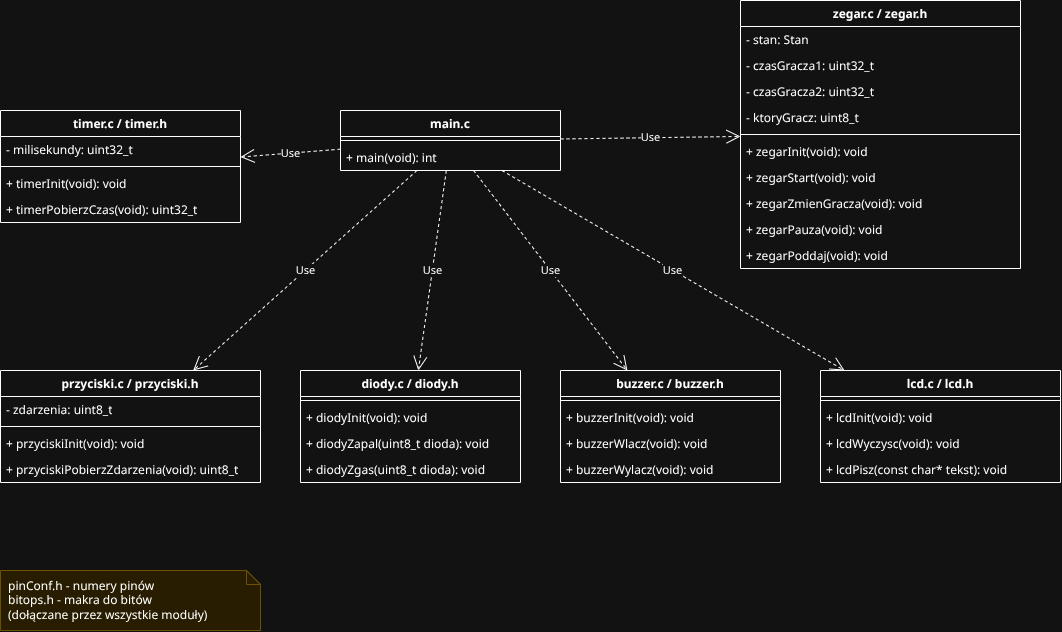

The diagram above was exported from draw.io. Its source (the exported page's mxGraphModel, read from the mxfile embedded in the PNG):
<mxGraphModel dx="2072" dy="1820" grid="1" gridSize="10" guides="1" tooltips="1" connect="1" arrows="1" fold="1" page="1" pageScale="1" pageWidth="827" pageHeight="1169" math="0" shadow="0">
  <root>
    <mxCell id="0" />
    <mxCell id="1" parent="0" />
    <mxCell id="main" parent="1" style="swimlane;fontStyle=1;align=center;verticalAlign=top;childLayout=stackLayout;horizontal=1;startSize=26;horizontalStack=0;resizeParent=1;resizeParentMax=0;resizeLast=0;collapsible=1;marginBottom=0;whiteSpace=wrap;html=1;" value="main.c" vertex="1">
      <mxGeometry height="60" width="220" as="geometry" />
    </mxCell>
    <mxCell id="main_l1" parent="main" style="line;strokeWidth=1;fillColor=none;align=left;verticalAlign=middle;spacingTop=-1;spacingLeft=3;spacingRight=3;rotatable=0;labelPosition=right;points=[];portConstraint=eastwest;strokeColor=inherit;" value="" vertex="1">
      <mxGeometry height="8" width="220" y="26" as="geometry" />
    </mxCell>
    <mxCell id="main_o2" parent="main" style="text;strokeColor=none;fillColor=none;align=left;verticalAlign=top;spacingLeft=4;spacingRight=4;overflow=hidden;rotatable=0;points=[[0,0.5],[1,0.5]];portConstraint=eastwest;whiteSpace=wrap;html=1;" value="+ main(void): int" vertex="1">
      <mxGeometry height="26" width="220" y="34" as="geometry" />
    </mxCell>
    <mxCell id="zegar" parent="1" style="swimlane;fontStyle=1;align=center;verticalAlign=top;childLayout=stackLayout;horizontal=1;startSize=26;horizontalStack=0;resizeParent=1;resizeParentMax=0;resizeLast=0;collapsible=1;marginBottom=0;whiteSpace=wrap;html=1;" value="zegar.c / zegar.h" vertex="1">
      <mxGeometry height="268" width="280" x="400" y="-110" as="geometry" />
    </mxCell>
    <mxCell id="zegar_a3" parent="zegar" style="text;strokeColor=none;fillColor=none;align=left;verticalAlign=top;spacingLeft=4;spacingRight=4;overflow=hidden;rotatable=0;points=[[0,0.5],[1,0.5]];portConstraint=eastwest;whiteSpace=wrap;html=1;" value="- stan: Stan" vertex="1">
      <mxGeometry height="26" width="280" y="26" as="geometry" />
    </mxCell>
    <mxCell id="zegar_a4" parent="zegar" style="text;strokeColor=none;fillColor=none;align=left;verticalAlign=top;spacingLeft=4;spacingRight=4;overflow=hidden;rotatable=0;points=[[0,0.5],[1,0.5]];portConstraint=eastwest;whiteSpace=wrap;html=1;" value="- czasGracza1: uint32_t" vertex="1">
      <mxGeometry height="26" width="280" y="52" as="geometry" />
    </mxCell>
    <mxCell id="zegar_a5" parent="zegar" style="text;strokeColor=none;fillColor=none;align=left;verticalAlign=top;spacingLeft=4;spacingRight=4;overflow=hidden;rotatable=0;points=[[0,0.5],[1,0.5]];portConstraint=eastwest;whiteSpace=wrap;html=1;" value="- czasGracza2: uint32_t" vertex="1">
      <mxGeometry height="26" width="280" y="78" as="geometry" />
    </mxCell>
    <mxCell id="zegar_a6" parent="zegar" style="text;strokeColor=none;fillColor=none;align=left;verticalAlign=top;spacingLeft=4;spacingRight=4;overflow=hidden;rotatable=0;points=[[0,0.5],[1,0.5]];portConstraint=eastwest;whiteSpace=wrap;html=1;" value="- ktoryGracz: uint8_t" vertex="1">
      <mxGeometry height="26" width="280" y="104" as="geometry" />
    </mxCell>
    <mxCell id="zegar_l7" parent="zegar" style="line;strokeWidth=1;fillColor=none;align=left;verticalAlign=middle;spacingTop=-1;spacingLeft=3;spacingRight=3;rotatable=0;labelPosition=right;points=[];portConstraint=eastwest;strokeColor=inherit;" value="" vertex="1">
      <mxGeometry height="8" width="280" y="130" as="geometry" />
    </mxCell>
    <mxCell id="zegar_o8" parent="zegar" style="text;strokeColor=none;fillColor=none;align=left;verticalAlign=top;spacingLeft=4;spacingRight=4;overflow=hidden;rotatable=0;points=[[0,0.5],[1,0.5]];portConstraint=eastwest;whiteSpace=wrap;html=1;" value="+ zegarInit(void): void" vertex="1">
      <mxGeometry height="26" width="280" y="138" as="geometry" />
    </mxCell>
    <mxCell id="zegar_o9" parent="zegar" style="text;strokeColor=none;fillColor=none;align=left;verticalAlign=top;spacingLeft=4;spacingRight=4;overflow=hidden;rotatable=0;points=[[0,0.5],[1,0.5]];portConstraint=eastwest;whiteSpace=wrap;html=1;" value="+ zegarStart(void): void" vertex="1">
      <mxGeometry height="26" width="280" y="164" as="geometry" />
    </mxCell>
    <mxCell id="zegar_o10" parent="zegar" style="text;strokeColor=none;fillColor=none;align=left;verticalAlign=top;spacingLeft=4;spacingRight=4;overflow=hidden;rotatable=0;points=[[0,0.5],[1,0.5]];portConstraint=eastwest;whiteSpace=wrap;html=1;" value="+ zegarZmienGracza(void): void" vertex="1">
      <mxGeometry height="26" width="280" y="190" as="geometry" />
    </mxCell>
    <mxCell id="zegar_o11" parent="zegar" style="text;strokeColor=none;fillColor=none;align=left;verticalAlign=top;spacingLeft=4;spacingRight=4;overflow=hidden;rotatable=0;points=[[0,0.5],[1,0.5]];portConstraint=eastwest;whiteSpace=wrap;html=1;" value="+ zegarPauza(void): void" vertex="1">
      <mxGeometry height="26" width="280" y="216" as="geometry" />
    </mxCell>
    <mxCell id="zegar_o12" parent="zegar" style="text;strokeColor=none;fillColor=none;align=left;verticalAlign=top;spacingLeft=4;spacingRight=4;overflow=hidden;rotatable=0;points=[[0,0.5],[1,0.5]];portConstraint=eastwest;whiteSpace=wrap;html=1;" value="+ zegarPoddaj(void): void" vertex="1">
      <mxGeometry height="26" width="280" y="242" as="geometry" />
    </mxCell>
    <mxCell id="timer" parent="1" style="swimlane;fontStyle=1;align=center;verticalAlign=top;childLayout=stackLayout;horizontal=1;startSize=26;horizontalStack=0;resizeParent=1;resizeParentMax=0;resizeLast=0;collapsible=1;marginBottom=0;whiteSpace=wrap;html=1;" value="timer.c / timer.h" vertex="1">
      <mxGeometry height="112" width="240" x="-340" as="geometry" />
    </mxCell>
    <mxCell id="timer_a13" parent="timer" style="text;strokeColor=none;fillColor=none;align=left;verticalAlign=top;spacingLeft=4;spacingRight=4;overflow=hidden;rotatable=0;points=[[0,0.5],[1,0.5]];portConstraint=eastwest;whiteSpace=wrap;html=1;" value="- milisekundy: uint32_t" vertex="1">
      <mxGeometry height="26" width="240" y="26" as="geometry" />
    </mxCell>
    <mxCell id="timer_l14" parent="timer" style="line;strokeWidth=1;fillColor=none;align=left;verticalAlign=middle;spacingTop=-1;spacingLeft=3;spacingRight=3;rotatable=0;labelPosition=right;points=[];portConstraint=eastwest;strokeColor=inherit;" value="" vertex="1">
      <mxGeometry height="8" width="240" y="52" as="geometry" />
    </mxCell>
    <mxCell id="timer_o15" parent="timer" style="text;strokeColor=none;fillColor=none;align=left;verticalAlign=top;spacingLeft=4;spacingRight=4;overflow=hidden;rotatable=0;points=[[0,0.5],[1,0.5]];portConstraint=eastwest;whiteSpace=wrap;html=1;" value="+ timerInit(void): void" vertex="1">
      <mxGeometry height="26" width="240" y="60" as="geometry" />
    </mxCell>
    <mxCell id="timer_o16" parent="timer" style="text;strokeColor=none;fillColor=none;align=left;verticalAlign=top;spacingLeft=4;spacingRight=4;overflow=hidden;rotatable=0;points=[[0,0.5],[1,0.5]];portConstraint=eastwest;whiteSpace=wrap;html=1;" value="+ timerPobierzCzas(void): uint32_t" vertex="1">
      <mxGeometry height="26" width="240" y="86" as="geometry" />
    </mxCell>
    <mxCell id="przyciski" parent="1" style="swimlane;fontStyle=1;align=center;verticalAlign=top;childLayout=stackLayout;horizontal=1;startSize=26;horizontalStack=0;resizeParent=1;resizeParentMax=0;resizeLast=0;collapsible=1;marginBottom=0;whiteSpace=wrap;html=1;" value="przyciski.c / przyciski.h" vertex="1">
      <mxGeometry height="112" width="260" x="-340" y="260" as="geometry" />
    </mxCell>
    <mxCell id="przyciski_a17" parent="przyciski" style="text;strokeColor=none;fillColor=none;align=left;verticalAlign=top;spacingLeft=4;spacingRight=4;overflow=hidden;rotatable=0;points=[[0,0.5],[1,0.5]];portConstraint=eastwest;whiteSpace=wrap;html=1;" value="- zdarzenia: uint8_t" vertex="1">
      <mxGeometry height="26" width="260" y="26" as="geometry" />
    </mxCell>
    <mxCell id="przyciski_l18" parent="przyciski" style="line;strokeWidth=1;fillColor=none;align=left;verticalAlign=middle;spacingTop=-1;spacingLeft=3;spacingRight=3;rotatable=0;labelPosition=right;points=[];portConstraint=eastwest;strokeColor=inherit;" value="" vertex="1">
      <mxGeometry height="8" width="260" y="52" as="geometry" />
    </mxCell>
    <mxCell id="przyciski_o19" parent="przyciski" style="text;strokeColor=none;fillColor=none;align=left;verticalAlign=top;spacingLeft=4;spacingRight=4;overflow=hidden;rotatable=0;points=[[0,0.5],[1,0.5]];portConstraint=eastwest;whiteSpace=wrap;html=1;" value="+ przyciskiInit(void): void" vertex="1">
      <mxGeometry height="26" width="260" y="60" as="geometry" />
    </mxCell>
    <mxCell id="przyciski_o20" parent="przyciski" style="text;strokeColor=none;fillColor=none;align=left;verticalAlign=top;spacingLeft=4;spacingRight=4;overflow=hidden;rotatable=0;points=[[0,0.5],[1,0.5]];portConstraint=eastwest;whiteSpace=wrap;html=1;" value="+ przyciskiPobierzZdarzenia(void): uint8_t" vertex="1">
      <mxGeometry height="26" width="260" y="86" as="geometry" />
    </mxCell>
    <mxCell id="diody" parent="1" style="swimlane;fontStyle=1;align=center;verticalAlign=top;childLayout=stackLayout;horizontal=1;startSize=26;horizontalStack=0;resizeParent=1;resizeParentMax=0;resizeLast=0;collapsible=1;marginBottom=0;whiteSpace=wrap;html=1;" value="diody.c / diody.h" vertex="1">
      <mxGeometry height="112" width="220" x="-40" y="260" as="geometry" />
    </mxCell>
    <mxCell id="diody_l21" parent="diody" style="line;strokeWidth=1;fillColor=none;align=left;verticalAlign=middle;spacingTop=-1;spacingLeft=3;spacingRight=3;rotatable=0;labelPosition=right;points=[];portConstraint=eastwest;strokeColor=inherit;" value="" vertex="1">
      <mxGeometry height="8" width="220" y="26" as="geometry" />
    </mxCell>
    <mxCell id="diody_o22" parent="diody" style="text;strokeColor=none;fillColor=none;align=left;verticalAlign=top;spacingLeft=4;spacingRight=4;overflow=hidden;rotatable=0;points=[[0,0.5],[1,0.5]];portConstraint=eastwest;whiteSpace=wrap;html=1;" value="+ diodyInit(void): void" vertex="1">
      <mxGeometry height="26" width="220" y="34" as="geometry" />
    </mxCell>
    <mxCell id="diody_o23" parent="diody" style="text;strokeColor=none;fillColor=none;align=left;verticalAlign=top;spacingLeft=4;spacingRight=4;overflow=hidden;rotatable=0;points=[[0,0.5],[1,0.5]];portConstraint=eastwest;whiteSpace=wrap;html=1;" value="+ diodyZapal(uint8_t dioda): void" vertex="1">
      <mxGeometry height="26" width="220" y="60" as="geometry" />
    </mxCell>
    <mxCell id="diody_o24" parent="diody" style="text;strokeColor=none;fillColor=none;align=left;verticalAlign=top;spacingLeft=4;spacingRight=4;overflow=hidden;rotatable=0;points=[[0,0.5],[1,0.5]];portConstraint=eastwest;whiteSpace=wrap;html=1;" value="+ diodyZgas(uint8_t dioda): void" vertex="1">
      <mxGeometry height="26" width="220" y="86" as="geometry" />
    </mxCell>
    <mxCell id="buzzer" parent="1" style="swimlane;fontStyle=1;align=center;verticalAlign=top;childLayout=stackLayout;horizontal=1;startSize=26;horizontalStack=0;resizeParent=1;resizeParentMax=0;resizeLast=0;collapsible=1;marginBottom=0;whiteSpace=wrap;html=1;" value="buzzer.c / buzzer.h" vertex="1">
      <mxGeometry height="112" width="220" x="220" y="260" as="geometry" />
    </mxCell>
    <mxCell id="buzzer_l25" parent="buzzer" style="line;strokeWidth=1;fillColor=none;align=left;verticalAlign=middle;spacingTop=-1;spacingLeft=3;spacingRight=3;rotatable=0;labelPosition=right;points=[];portConstraint=eastwest;strokeColor=inherit;" value="" vertex="1">
      <mxGeometry height="8" width="220" y="26" as="geometry" />
    </mxCell>
    <mxCell id="buzzer_o26" parent="buzzer" style="text;strokeColor=none;fillColor=none;align=left;verticalAlign=top;spacingLeft=4;spacingRight=4;overflow=hidden;rotatable=0;points=[[0,0.5],[1,0.5]];portConstraint=eastwest;whiteSpace=wrap;html=1;" value="+ buzzerInit(void): void" vertex="1">
      <mxGeometry height="26" width="220" y="34" as="geometry" />
    </mxCell>
    <mxCell id="buzzer_o27" parent="buzzer" style="text;strokeColor=none;fillColor=none;align=left;verticalAlign=top;spacingLeft=4;spacingRight=4;overflow=hidden;rotatable=0;points=[[0,0.5],[1,0.5]];portConstraint=eastwest;whiteSpace=wrap;html=1;" value="+ buzzerWlacz(void): void" vertex="1">
      <mxGeometry height="26" width="220" y="60" as="geometry" />
    </mxCell>
    <mxCell id="buzzer_o28" parent="buzzer" style="text;strokeColor=none;fillColor=none;align=left;verticalAlign=top;spacingLeft=4;spacingRight=4;overflow=hidden;rotatable=0;points=[[0,0.5],[1,0.5]];portConstraint=eastwest;whiteSpace=wrap;html=1;" value="+ buzzerWylacz(void): void" vertex="1">
      <mxGeometry height="26" width="220" y="86" as="geometry" />
    </mxCell>
    <mxCell id="lcd" parent="1" style="swimlane;fontStyle=1;align=center;verticalAlign=top;childLayout=stackLayout;horizontal=1;startSize=26;horizontalStack=0;resizeParent=1;resizeParentMax=0;resizeLast=0;collapsible=1;marginBottom=0;whiteSpace=wrap;html=1;" value="lcd.c / lcd.h" vertex="1">
      <mxGeometry height="112" width="240" x="480" y="260" as="geometry" />
    </mxCell>
    <mxCell id="lcd_l29" parent="lcd" style="line;strokeWidth=1;fillColor=none;align=left;verticalAlign=middle;spacingTop=-1;spacingLeft=3;spacingRight=3;rotatable=0;labelPosition=right;points=[];portConstraint=eastwest;strokeColor=inherit;" value="" vertex="1">
      <mxGeometry height="8" width="240" y="26" as="geometry" />
    </mxCell>
    <mxCell id="lcd_o30" parent="lcd" style="text;strokeColor=none;fillColor=none;align=left;verticalAlign=top;spacingLeft=4;spacingRight=4;overflow=hidden;rotatable=0;points=[[0,0.5],[1,0.5]];portConstraint=eastwest;whiteSpace=wrap;html=1;" value="+ lcdInit(void): void" vertex="1">
      <mxGeometry height="26" width="240" y="34" as="geometry" />
    </mxCell>
    <mxCell id="lcd_o31" parent="lcd" style="text;strokeColor=none;fillColor=none;align=left;verticalAlign=top;spacingLeft=4;spacingRight=4;overflow=hidden;rotatable=0;points=[[0,0.5],[1,0.5]];portConstraint=eastwest;whiteSpace=wrap;html=1;" value="+ lcdWyczysc(void): void" vertex="1">
      <mxGeometry height="26" width="240" y="60" as="geometry" />
    </mxCell>
    <mxCell id="lcd_o32" parent="lcd" style="text;strokeColor=none;fillColor=none;align=left;verticalAlign=top;spacingLeft=4;spacingRight=4;overflow=hidden;rotatable=0;points=[[0,0.5],[1,0.5]];portConstraint=eastwest;whiteSpace=wrap;html=1;" value="+ lcdPisz(const char* tekst): void" vertex="1">
      <mxGeometry height="26" width="240" y="86" as="geometry" />
    </mxCell>
    <mxCell id="nota" parent="1" style="shape=note;whiteSpace=wrap;html=1;size=14;fillColor=#fff2cc;strokeColor=#d6b656;align=left;spacingLeft=6;" value="pinConf.h - numery pinów&lt;br&gt;bitops.h - makra do bitów&lt;br&gt;(dołączane przez wszystkie moduły)" vertex="1">
      <mxGeometry height="60" width="260" x="-340" y="460" as="geometry" />
    </mxCell>
    <mxCell id="e33" edge="1" parent="1" source="main" style="endArrow=open;endSize=12;dashed=1;html=1;rounded=0;" target="zegar" value="Use">
      <mxGeometry relative="1" as="geometry" />
    </mxCell>
    <mxCell id="e34" edge="1" parent="1" source="main" style="endArrow=open;endSize=12;dashed=1;html=1;rounded=0;" target="timer" value="Use">
      <mxGeometry relative="1" as="geometry" />
    </mxCell>
    <mxCell id="e35" edge="1" parent="1" source="main" style="endArrow=open;endSize=12;dashed=1;html=1;rounded=0;" target="przyciski" value="Use">
      <mxGeometry relative="1" as="geometry" />
    </mxCell>
    <mxCell id="e36" edge="1" parent="1" source="main" style="endArrow=open;endSize=12;dashed=1;html=1;rounded=0;" target="diody" value="Use">
      <mxGeometry relative="1" as="geometry" />
    </mxCell>
    <mxCell id="e37" edge="1" parent="1" source="main" style="endArrow=open;endSize=12;dashed=1;html=1;rounded=0;" target="buzzer" value="Use">
      <mxGeometry relative="1" as="geometry" />
    </mxCell>
    <mxCell id="e38" edge="1" parent="1" source="main" style="endArrow=open;endSize=12;dashed=1;html=1;rounded=0;" target="lcd" value="Use">
      <mxGeometry relative="1" as="geometry" />
    </mxCell>
  </root>
</mxGraphModel>